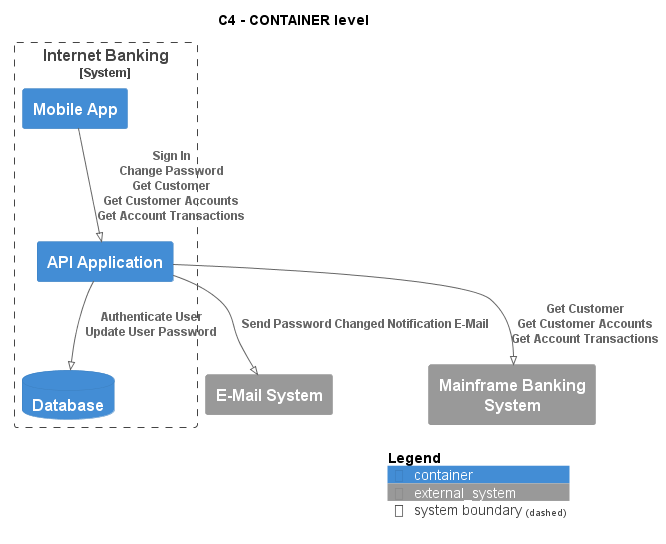

The diagram above was rendered by PlantUML. Its source (embedded in the PNG):
@startuml
!pragma layout smetana
!include ..\..\..\..\.c4s\C4_Container.puml

AddElementTag("state:new", $bgColor=green, $fontColor=#ffffff, $borderColor=green, $shadowing="False")
AddElementTag("state:changed", $bgColor=orange, $fontColor=#ffffff, $borderColor=orange, $shadowing="False")
AddElementTag("state:removed", $bgColor=red, $fontColor=#ffffff, $borderColor=red, $shadowing="False")

AddRelTag("state:new", $textColor=green, $lineColor=green)
AddRelTag("state:changed", $textColor=orange, $lineColor=orange)
AddRelTag("state:removed", $textColor=red, $lineColor=red)

SHOW_PERSON_PORTRAIT()
LAYOUT_TOP_DOWN()

skinparam linetype polyline

title C4 - CONTAINER level


System_Boundary(BigBankPlc.SoftwareSystems.InternetBanking, "Internet Banking") {
    Container(BigBankPlc.SoftwareSystems.InternetBanking.Containers.MobileApp, "Mobile App", "", "")
    Container(BigBankPlc.SoftwareSystems.InternetBanking.Containers.APIApplication, "API Application", "", "")
    ContainerDb(BigBankPlc.SoftwareSystems.InternetBanking.Containers.Database, "Database", "", "")
}
System_Ext(BigBankPlc.SoftwareSystems.EMailSystem, "E-Mail System", "")
System_Ext(BigBankPlc.SoftwareSystems.MainframeBankingSystem, "Mainframe Banking System", "")

Rel(BigBankPlc.SoftwareSystems.InternetBanking.Containers.MobileApp, BigBankPlc.SoftwareSystems.InternetBanking.Containers.APIApplication, "Sign In\nChange Password\nGet Customer\nGet Customer Accounts\nGet Account Transactions")
Rel(BigBankPlc.SoftwareSystems.InternetBanking.Containers.APIApplication, BigBankPlc.SoftwareSystems.InternetBanking.Containers.Database, "Authenticate User\nUpdate User Password")
Rel(BigBankPlc.SoftwareSystems.InternetBanking.Containers.APIApplication, BigBankPlc.SoftwareSystems.EMailSystem, "Send Password Changed Notification E-Mail")
Rel(BigBankPlc.SoftwareSystems.InternetBanking.Containers.APIApplication, BigBankPlc.SoftwareSystems.MainframeBankingSystem, "Get Customer\nGet Customer Accounts\nGet Account Transactions")


SHOW_LEGEND()
@enduml